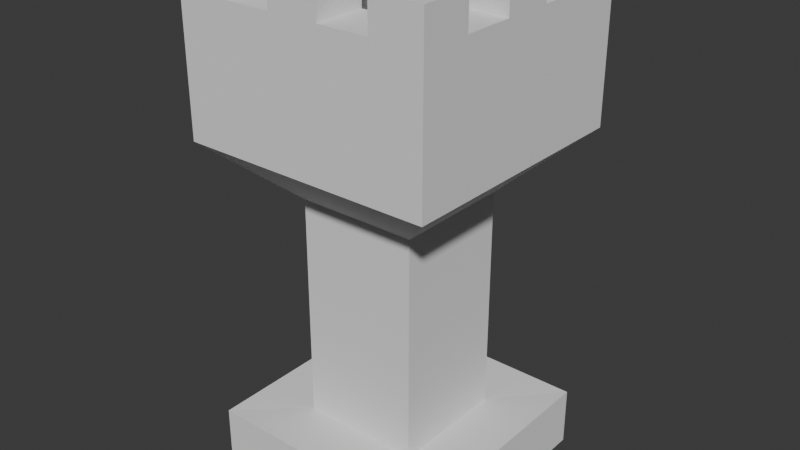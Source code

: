 # Source: car.blend  (saved by Blender 4.0.36; exported with 4.5.12 LTS)
import bpy
from mathutils import Matrix  # noqa: F401  (used for matrix-valued properties, if any)

bpy.ops.wm.read_factory_settings(use_empty=True)
scene = bpy.context.scene
scene.name = 'Scene'

# ---- collections
col_collection = bpy.data.collections.new('Collection'); scene.collection.children.link(col_collection)

# ---- world
world_world = bpy.data.worlds.new('World'); scene.world = world_world
world_world.use_nodes = True; world_world.node_tree.nodes.clear()
_N = world_world.node_tree.nodes; _L = world_world.node_tree.links
n0 = _N.new('ShaderNodeOutputWorld'); n0.name = 'World Output'; n0.location = (300, 300)
n1 = _N.new('ShaderNodeBackground'); n1.name = 'Background'; n1.location = (10, 300)
n1.inputs[0].default_value = (0.05088, 0.05088, 0.05088, 1.0)
_L.new(n1.outputs[0], n0.inputs[0])
n0.is_active_output = True
world_world.color = (0.05088, 0.05088, 0.05088)
world_world.use_sun_shadow = False
world_world.sun_shadow_jitter_overblur = 0.0

# ---- meshes
me_cube_001 = bpy.data.meshes.new('Cube.001')
me_cube_001.from_pydata([(-2.0, -2.0, 0.0), (-1.012, -1.012, 0.9588), (-2.0, 2.0, 0.0), (-1.012, 1.012, 0.9588), (2.0, -2.0, 0.0), (1.012, -1.012, 0.9588), (2.0, 2.0, 0.0), (1.012, 1.012, 0.9588), (-2.0, -2.0, 1.0), (-2.0, 2.0, 1.0), (2.0, 2.0, 1.0), (2.0, -2.0, 1.0), (-1.012, -1.012, 4.792), (-1.012, 1.012, 4.792), (1.012, 1.012, 4.792), (1.012, -1.012, 4.792), (-2.118, -2.118, 5.792), (-2.118, 2.118, 5.792), (2.118, 2.118, 5.792), (2.118, -2.118, 5.792), (-2.118, -2.118, 6.792), (-2.118, 2.118, 6.792), (2.118, 2.118, 6.792), (2.118, -2.118, 6.792)], [], [(0, 8, 9, 2), (2, 9, 10, 6), (6, 10, 11, 4), (4, 11, 8, 0), (2, 6, 4, 0), (3, 1, 12, 13), (1, 3, 9, 8), (3, 7, 10, 9), (7, 5, 11, 10), (5, 1, 8, 11), (12, 15, 19, 16), (1, 5, 15, 12), (7, 3, 13, 14), (5, 7, 14, 15), (19, 18, 22, 23), (14, 13, 17, 18), (15, 14, 18, 19), (13, 12, 16, 17), (17, 16, 20, 21), (16, 19, 23, 20), (18, 17, 21, 22)])
_uv = me_cube_001.uv_layers.new(name='UVMap')
_uv.uv.foreach_set('vector', [0.375, 0.0, 0.625, 0.0, 0.625, 0.25, 0.375, 0.25, 0.375, 0.25, 0.625, 0.25, 0.625, 0.5, 0.375, 0.5, 0.375, 0.5, 0.625, 0.5, 0.625, 0.75, 0.375, 0.75, 0.375, 0.75, 0.625, 0.75, 0.625, 1.0, 0.375, 1.0, 0.125, 0.5, 0.375, 0.5, 0.375, 0.75, 0.125, 0.75, 0.8133, 0.5617, 0.8133, 0.6883, 0.8133, 0.6883, 0.8133, 0.5617, 0.8133, 0.6883, 0.8133, 0.5617, 0.875, 0.5, 0.875, 0.75, 0.8133, 0.5617, 0.6867, 0.5617, 0.625, 0.5, 0.875, 0.5, 0.6867, 0.5617, 0.6867, 0.6883, 0.625, 0.75, 0.625, 0.5, 0.6867, 0.6883, 0.8133, 0.6883, 0.875, 0.75, 0.625, 0.75, 0.8133, 0.6883, 0.6867, 0.6883, 0.6867, 0.6883, 0.8133, 0.6883, 0.8133, 0.6883, 0.6867, 0.6883, 0.6867, 0.6883, 0.8133, 0.6883, 0.6867, 0.5617, 0.8133, 0.5617, 0.8133, 0.5617, 0.6867, 0.5617, 0.6867, 0.6883, 0.6867, 0.5617, 0.6867, 0.5617, 0.6867, 0.6883, 0.6867, 0.6883, 0.6867, 0.5617, 0.6867, 0.5617, 0.6867, 0.6883, 0.6867, 0.5617, 0.8133, 0.5617, 0.8133, 0.5617, 0.6867, 0.5617, 0.6867, 0.6883, 0.6867, 0.5617, 0.6867, 0.5617, 0.6867, 0.6883, 0.8133, 0.5617, 0.8133, 0.6883, 0.8133, 0.6883, 0.8133, 0.5617, 0.8133, 0.5617, 0.8133, 0.6883, 0.8133, 0.6883, 0.8133, 0.5617, 0.8133, 0.6883, 0.6867, 0.6883, 0.6867, 0.6883, 0.8133, 0.6883, 0.6867, 0.5617, 0.8133, 0.5617, 0.8133, 0.5617, 0.6867, 0.5617])
me_cube_001.update()
me_cube_002 = bpy.data.meshes.new('Cube.002')
me_cube_002.from_pydata([(-2.118, -2.118, 6.792), (-2.118, 2.118, 6.792), (2.118, 2.118, 6.792), (2.118, -2.118, 6.792), (-2.118, -2.118, 7.792), (-2.118, 2.118, 7.792), (2.118, 2.118, 7.792), (2.118, -2.118, 7.792), (-2.118, -1.271, 6.792), (-2.118, -0.4236, 6.792), (-2.118, 0.4236, 6.792), (-2.118, 1.271, 6.792), (2.118, 1.271, 6.792), (2.118, 0.4236, 6.792), (2.118, -0.4236, 6.792), (2.118, -1.271, 6.792), (-2.118, -1.271, 7.792), (-2.118, -0.4236, 7.792), (-2.118, 0.4236, 7.792), (-2.118, 1.271, 7.792), (2.118, 1.271, 7.792), (2.118, 0.4236, 7.792), (2.118, -0.4236, 7.792), (2.118, -1.271, 7.792), (-1.271, 2.118, 6.792), (-0.4236, 2.118, 6.792), (0.4236, 2.118, 6.792), (1.271, 2.118, 6.792), (1.271, -2.118, 6.792), (0.4236, -2.118, 6.792), (-0.4236, -2.118, 6.792), (-1.271, -2.118, 6.792), (-1.271, 2.118, 7.792), (-0.4236, 2.118, 7.792), (0.4236, 2.118, 7.792), (1.271, 2.118, 7.792), (1.271, -2.118, 7.792), (0.4236, -2.118, 7.792), (-0.4236, -2.118, 7.792), (-1.271, -2.118, 7.792), (-1.271, 1.271, 7.792), (-0.4236, 1.271, 7.792), (0.4236, 1.271, 7.792), (1.271, 1.271, 7.792), (-1.271, 0.4236, 7.792), (1.271, 0.4236, 7.792), (-1.271, -0.4236, 7.792), (1.271, -0.4236, 7.792), (-1.271, -1.271, 7.792), (-0.4236, -1.271, 7.792), (0.4236, -1.271, 7.792), (1.271, -1.271, 7.792), (-2.118, 1.271, 8.591), (-2.118, 2.118, 8.591), (1.271, 2.118, 8.591), (2.118, 2.118, 8.591), (2.118, -1.271, 8.591), (2.118, -2.118, 8.591), (-1.271, -2.118, 8.591), (-2.118, -2.118, 8.591), (-2.118, -1.271, 8.591), (-2.118, -0.4236, 8.591), (-2.118, 0.4236, 8.591), (2.118, 1.271, 8.591), (2.118, 0.4236, 8.591), (2.118, -0.4236, 8.591), (1.271, 1.271, 8.591), (1.271, 0.4236, 8.591), (1.271, -0.4236, 8.591), (1.271, -1.271, 8.591), (-1.271, 2.118, 8.591), (-0.4236, 2.118, 8.591), (0.4236, 2.118, 8.591), (1.271, -2.118, 8.591), (0.4236, -2.118, 8.591), (-0.4236, -2.118, 8.591), (-1.271, 1.271, 8.591), (-0.4236, 1.271, 8.591), (0.4236, 1.271, 8.591), (-1.271, 0.4236, 8.591), (-1.271, -0.4236, 8.591), (-1.271, -1.271, 8.591), (-0.4236, -1.271, 8.591), (0.4236, -1.271, 8.591), (-2.118, -1.271, 8.042), (-2.118, -0.4236, 8.042), (-2.118, 0.4236, 8.042), (-2.118, 1.271, 8.042), (2.118, 1.271, 8.042), (2.118, 0.4236, 8.042), (2.118, -0.4236, 8.042), (2.118, -1.271, 8.042), (1.271, 1.271, 8.042), (1.271, 0.4236, 8.042), (1.271, -0.4236, 8.042), (1.271, -1.271, 8.042), (-1.271, 2.118, 8.042), (-0.4236, 2.118, 8.042), (0.4236, 2.118, 8.042), (1.271, 2.118, 8.042), (1.271, -2.118, 8.042), (0.4236, -2.118, 8.042), (-0.4236, -2.118, 8.042), (-1.271, -2.118, 8.042), (-1.271, 1.271, 8.042), (-0.4236, 1.271, 8.042), (0.4236, 1.271, 8.042), (-1.271, 0.4236, 8.042), (-1.271, -0.4236, 8.042), (-1.271, -1.271, 8.042), (-0.4236, -1.271, 8.042), (0.4236, -1.271, 8.042)], [], [(12, 2, 6, 20), (48, 16, 60, 81), (8, 0, 4, 16), (28, 3, 7, 36), (24, 1, 5, 32), (1, 11, 19, 5), (11, 10, 18, 19), (10, 9, 17, 18), (9, 8, 16, 17), (38, 37, 74, 75), (39, 38, 102, 103), (22, 21, 64, 65), (16, 48, 109, 84), (3, 15, 23, 7), (15, 14, 22, 23), (14, 13, 21, 22), (13, 12, 20, 21), (23, 22, 90, 91), (46, 44, 79, 80), (43, 45, 93, 92), (36, 7, 57, 73), (37, 36, 100, 101), (20, 6, 55, 63), (21, 20, 88, 89), (2, 27, 35, 6), (27, 26, 34, 35), (26, 25, 33, 34), (25, 24, 32, 33), (0, 31, 39, 4), (31, 30, 38, 39), (30, 29, 37, 38), (29, 28, 36, 37), (17, 46, 80, 61), (35, 34, 98, 99), (34, 33, 71, 72), (46, 17, 85, 108), (81, 60, 59, 58), (70, 53, 52, 76), (79, 62, 61, 80), (64, 67, 68, 65), (55, 54, 66, 63), (72, 71, 77, 78), (56, 69, 73, 57), (83, 82, 75, 74), (51, 36, 73, 69), (19, 40, 76, 52), (50, 49, 82, 83), (37, 50, 83, 74), (35, 43, 66, 54), (5, 19, 52, 53), (49, 38, 75, 82), (41, 42, 78, 77), (42, 34, 72, 78), (6, 35, 54, 55), (39, 48, 81, 58), (43, 20, 63, 66), (33, 41, 77, 71), (7, 23, 56, 57), (21, 45, 67, 64), (44, 18, 62, 79), (40, 32, 70, 76), (16, 4, 59, 60), (4, 39, 58, 59), (47, 22, 65, 68), (32, 5, 53, 70), (23, 51, 69, 56), (18, 17, 61, 62), (45, 47, 68, 67), (104, 87, 86, 107), (108, 85, 84, 109), (90, 94, 95, 91), (88, 92, 93, 89), (99, 98, 106, 92), (97, 96, 104, 105), (95, 111, 101, 100), (110, 109, 103, 102), (49, 48, 109, 110), (36, 51, 95, 100), (40, 19, 87, 104), (44, 40, 104, 107), (50, 37, 101, 111), (40, 41, 105, 104), (43, 35, 99, 92), (51, 50, 111, 95), (38, 49, 110, 102), (34, 42, 106, 98), (47, 51, 95, 94), (48, 39, 103, 109), (20, 43, 92, 88), (42, 43, 92, 106), (41, 33, 97, 105), (45, 21, 89, 93), (18, 44, 107, 86), (32, 40, 104, 96), (22, 47, 94, 90), (17, 16, 84, 85), (48, 46, 108, 109), (51, 23, 91, 95), (33, 32, 96, 97), (19, 18, 86, 87)])
_uv = me_cube_002.uv_layers.new(name='UVMap')
_uv.uv.foreach_set('vector', [0.6867, 0.587, 0.6867, 0.5617, 0.6867, 0.5617, 0.6867, 0.587, 0.788, 0.663, 0.8133, 0.663, 0.8133, 0.663, 0.788, 0.663, 0.8133, 0.663, 0.8133, 0.6883, 0.8133, 0.6883, 0.8133, 0.663, 0.712, 0.6883, 0.6867, 0.6883, 0.6867, 0.6883, 0.712, 0.6883, 0.788, 0.5617, 0.8133, 0.5617, 0.8133, 0.5617, 0.788, 0.5617, 0.8133, 0.5617, 0.8133, 0.587, 0.8133, 0.587, 0.8133, 0.5617, 0.8133, 0.587, 0.8133, 0.6123, 0.8133, 0.6123, 0.8133, 0.587, 0.8133, 0.6123, 0.8133, 0.6377, 0.8133, 0.6377, 0.8133, 0.6123, 0.8133, 0.6377, 0.8133, 0.663, 0.8133, 0.663, 0.8133, 0.6377, 0.7627, 0.6883, 0.7373, 0.6883, 0.7373, 0.6883, 0.7627, 0.6883, 0.788, 0.6883, 0.7627, 0.6883, 0.7627, 0.6883, 0.788, 0.6883, 0.6867, 0.6377, 0.6867, 0.6123, 0.6867, 0.6123, 0.6867, 0.6377, 0.8133, 0.663, 0.788, 0.663, 0.788, 0.663, 0.8133, 0.663, 0.6867, 0.6883, 0.6867, 0.663, 0.6867, 0.663, 0.6867, 0.6883, 0.6867, 0.663, 0.6867, 0.6377, 0.6867, 0.6377, 0.6867, 0.663, 0.6867, 0.6377, 0.6867, 0.6123, 0.6867, 0.6123, 0.6867, 0.6377, 0.6867, 0.6123, 0.6867, 0.587, 0.6867, 0.587, 0.6867, 0.6123, 0.6867, 0.663, 0.6867, 0.6377, 0.6867, 0.6377, 0.6867, 0.663, 0.788, 0.6377, 0.788, 0.6123, 0.788, 0.6123, 0.788, 0.6377, 0.712, 0.587, 0.712, 0.6123, 0.712, 0.6123, 0.712, 0.587, 0.712, 0.6883, 0.6867, 0.6883, 0.6867, 0.6883, 0.712, 0.6883, 0.7373, 0.6883, 0.712, 0.6883, 0.712, 0.6883, 0.7373, 0.6883, 0.6867, 0.587, 0.6867, 0.5617, 0.6867, 0.5617, 0.6867, 0.587, 0.6867, 0.6123, 0.6867, 0.587, 0.6867, 0.587, 0.6867, 0.6123, 0.6867, 0.5617, 0.712, 0.5617, 0.712, 0.5617, 0.6867, 0.5617, 0.712, 0.5617, 0.7373, 0.5617, 0.7373, 0.5617, 0.712, 0.5617, 0.7373, 0.5617, 0.7627, 0.5617, 0.7627, 0.5617, 0.7373, 0.5617, 0.7627, 0.5617, 0.788, 0.5617, 0.788, 0.5617, 0.7627, 0.5617, 0.8133, 0.6883, 0.788, 0.6883, 0.788, 0.6883, 0.8133, 0.6883, 0.788, 0.6883, 0.7627, 0.6883, 0.7627, 0.6883, 0.788, 0.6883, 0.7627, 0.6883, 0.7373, 0.6883, 0.7373, 0.6883, 0.7627, 0.6883, 0.7373, 0.6883, 0.712, 0.6883, 0.712, 0.6883, 0.7373, 0.6883, 0.8133, 0.6377, 0.788, 0.6377, 0.788, 0.6377, 0.8133, 0.6377, 0.712, 0.5617, 0.7373, 0.5617, 0.7373, 0.5617, 0.712, 0.5617, 0.7373, 0.5617, 0.7627, 0.5617, 0.7627, 0.5617, 0.7373, 0.5617, 0.788, 0.6377, 0.8133, 0.6377, 0.8133, 0.6377, 0.788, 0.6377, 0.788, 0.663, 0.8133, 0.663, 0.8133, 0.6883, 0.788, 0.6883, 0.788, 0.5617, 0.8133, 0.5617, 0.8133, 0.587, 0.788, 0.587, 0.788, 0.6123, 0.8133, 0.6123, 0.8133, 0.6377, 0.788, 0.6377, 0.6867, 0.6123, 0.712, 0.6123, 0.712, 0.6377, 0.6867, 0.6377, 0.6867, 0.5617, 0.712, 0.5617, 0.712, 0.587, 0.6867, 0.587, 0.7373, 0.5617, 0.7627, 0.5617, 0.7627, 0.587, 0.7373, 0.587, 0.6867, 0.663, 0.712, 0.663, 0.712, 0.6883, 0.6867, 0.6883, 0.7373, 0.663, 0.7627, 0.663, 0.7627, 0.6883, 0.7373, 0.6883, 0.712, 0.663, 0.712, 0.6883, 0.712, 0.6883, 0.712, 0.663, 0.8133, 0.587, 0.788, 0.587, 0.788, 0.587, 0.8133, 0.587, 0.7373, 0.663, 0.7627, 0.663, 0.7627, 0.663, 0.7373, 0.663, 0.7373, 0.6883, 0.7373, 0.663, 0.7373, 0.663, 0.7373, 0.6883, 0.712, 0.5617, 0.712, 0.587, 0.712, 0.587, 0.712, 0.5617, 0.8133, 0.5617, 0.8133, 0.587, 0.8133, 0.587, 0.8133, 0.5617, 0.7627, 0.663, 0.7627, 0.6883, 0.7627, 0.6883, 0.7627, 0.663, 0.7627, 0.587, 0.7373, 0.587, 0.7373, 0.587, 0.7627, 0.587, 0.7373, 0.587, 0.7373, 0.5617, 0.7373, 0.5617, 0.7373, 0.587, 0.6867, 0.5617, 0.712, 0.5617, 0.712, 0.5617, 0.6867, 0.5617, 0.788, 0.6883, 0.788, 0.663, 0.788, 0.663, 0.788, 0.6883, 0.712, 0.587, 0.6867, 0.587, 0.6867, 0.587, 0.712, 0.587, 0.7627, 0.5617, 0.7627, 0.587, 0.7627, 0.587, 0.7627, 0.5617, 0.6867, 0.6883, 0.6867, 0.663, 0.6867, 0.663, 0.6867, 0.6883, 0.6867, 0.6123, 0.712, 0.6123, 0.712, 0.6123, 0.6867, 0.6123, 0.788, 0.6123, 0.8133, 0.6123, 0.8133, 0.6123, 0.788, 0.6123, 0.788, 0.587, 0.788, 0.5617, 0.788, 0.5617, 0.788, 0.587, 0.8133, 0.663, 0.8133, 0.6883, 0.8133, 0.6883, 0.8133, 0.663, 0.8133, 0.6883, 0.788, 0.6883, 0.788, 0.6883, 0.8133, 0.6883, 0.712, 0.6377, 0.6867, 0.6377, 0.6867, 0.6377, 0.712, 0.6377, 0.788, 0.5617, 0.8133, 0.5617, 0.8133, 0.5617, 0.788, 0.5617, 0.6867, 0.663, 0.712, 0.663, 0.712, 0.663, 0.6867, 0.663, 0.8133, 0.6123, 0.8133, 0.6377, 0.8133, 0.6377, 0.8133, 0.6123, 0.712, 0.6123, 0.712, 0.6377, 0.712, 0.6377, 0.712, 0.6123, 0.788, 0.587, 0.8133, 0.587, 0.8133, 0.6123, 0.788, 0.6123, 0.788, 0.6377, 0.8133, 0.6377, 0.8133, 0.663, 0.788, 0.663, 0.6867, 0.6377, 0.712, 0.6377, 0.712, 0.663, 0.6867, 0.663, 0.6867, 0.587, 0.712, 0.587, 0.712, 0.6123, 0.6867, 0.6123, 0.712, 0.5617, 0.7373, 0.5617, 0.7373, 0.587, 0.712, 0.587, 0.7627, 0.5617, 0.788, 0.5617, 0.788, 0.587, 0.7627, 0.587, 0.712, 0.663, 0.7373, 0.663, 0.7373, 0.6883, 0.712, 0.6883, 0.7627, 0.663, 0.788, 0.663, 0.788, 0.6883, 0.7627, 0.6883, 0.7627, 0.663, 0.788, 0.663, 0.788, 0.663, 0.7627, 0.663, 0.712, 0.6883, 0.712, 0.663, 0.712, 0.663, 0.712, 0.6883, 0.788, 0.587, 0.8133, 0.587, 0.8133, 0.587, 0.788, 0.587, 0.788, 0.6123, 0.788, 0.587, 0.788, 0.587, 0.788, 0.6123, 0.7373, 0.663, 0.7373, 0.6883, 0.7373, 0.6883, 0.7373, 0.663, 0.788, 0.587, 0.7627, 0.587, 0.7627, 0.587, 0.788, 0.587, 0.712, 0.587, 0.712, 0.5617, 0.712, 0.5617, 0.712, 0.587, 0.712, 0.663, 0.7373, 0.663, 0.7373, 0.663, 0.712, 0.663, 0.7627, 0.6883, 0.7627, 0.663, 0.7627, 0.663, 0.7627, 0.6883, 0.7373, 0.5617, 0.7373, 0.587, 0.7373, 0.587, 0.7373, 0.5617, 0.712, 0.6377, 0.712, 0.663, 0.712, 0.663, 0.712, 0.6377, 0.788, 0.663, 0.788, 0.6883, 0.788, 0.6883, 0.788, 0.663, 0.6867, 0.587, 0.712, 0.587, 0.712, 0.587, 0.6867, 0.587, 0.7373, 0.587, 0.712, 0.587, 0.712, 0.587, 0.7373, 0.587, 0.7627, 0.587, 0.7627, 0.5617, 0.7627, 0.5617, 0.7627, 0.587, 0.712, 0.6123, 0.6867, 0.6123, 0.6867, 0.6123, 0.712, 0.6123, 0.8133, 0.6123, 0.788, 0.6123, 0.788, 0.6123, 0.8133, 0.6123, 0.788, 0.5617, 0.788, 0.587, 0.788, 0.587, 0.788, 0.5617, 0.6867, 0.6377, 0.712, 0.6377, 0.712, 0.6377, 0.6867, 0.6377, 0.8133, 0.6377, 0.8133, 0.663, 0.8133, 0.663, 0.8133, 0.6377, 0.788, 0.663, 0.788, 0.6377, 0.788, 0.6377, 0.788, 0.663, 0.712, 0.663, 0.6867, 0.663, 0.6867, 0.663, 0.712, 0.663, 0.7627, 0.5617, 0.788, 0.5617, 0.788, 0.5617, 0.7627, 0.5617, 0.8133, 0.587, 0.8133, 0.6123, 0.8133, 0.6123, 0.8133, 0.587])
me_cube_002.update()

# ---- objects
ob_cube = bpy.data.objects.new('Cube', me_cube_001)
ob_cube_001 = bpy.data.objects.new('Cube.001', me_cube_002)

# ---- transforms, parenting, visibility, modifiers, constraints
ob_cube.location = (0.0, 0.0, 0.0)
ob_cube_001.location = (0.0, 0.0, 0.0)

# ---- collection membership
col_collection.objects.link(ob_cube)
col_collection.objects.link(ob_cube_001)

# ---- scene / render settings (as saved in the file)
scene.frame_start = 1; scene.frame_end = 250; scene.frame_set(1)
scene.render.engine = 'BLENDER_EEVEE_NEXT'
scene.cycles.sampling_pattern = 'TABULATED_SOBOL'
bpy.context.view_layer.update()

# ---- added for rendering (the .blend has no active camera and no usable light): camera, sun
cam_auto = bpy.data.cameras.new('AutoCamera')
cam_auto.lens = 50.0
cam_auto.sensor_width = 36.0
cam_auto.clip_end = 1000.0
ob_auto_camera = bpy.data.objects.new('AutoCamera', cam_auto)
scene.collection.objects.link(ob_auto_camera)
ob_auto_camera.location = (9.69085, -11.629, 12.0484)
ob_auto_camera.rotation_euler = (1.09748, -7.21219e-08, 0.694738)
scene.camera = ob_auto_camera
light_auto_sun = bpy.data.lights.new('AutoSun', 'SUN')
light_auto_sun.energy = 3.0
light_auto_sun.angle = 0.0523599
ob_auto_sun = bpy.data.objects.new('AutoSun', light_auto_sun)
scene.collection.objects.link(ob_auto_sun)
ob_auto_sun.rotation_euler = (0.872665, 0.174533, 0.523599)
bpy.context.view_layer.update()
